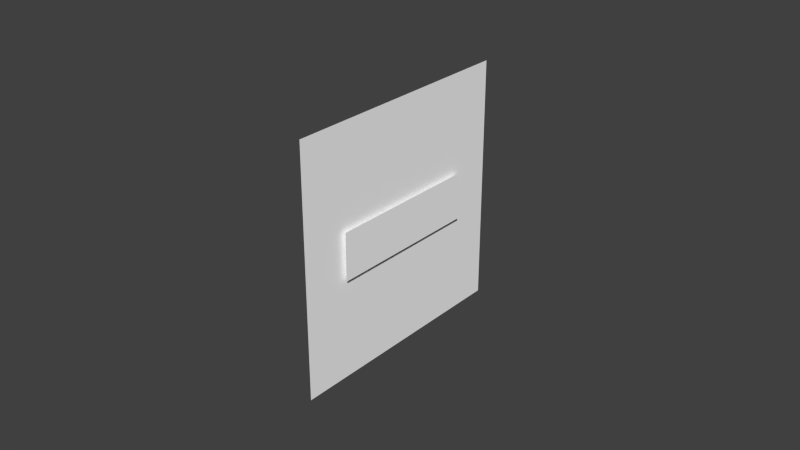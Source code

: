 # Source: tc.blend  (saved by Blender 2.72.0; exported with 4.5.12 LTS)
import bpy
from mathutils import Matrix  # noqa: F401  (used for matrix-valued properties, if any)

bpy.ops.wm.read_factory_settings(use_empty=True)
scene = bpy.context.scene
scene.name = 'Scene'

# ---- collections
col_collection_1 = bpy.data.collections.new('Collection 1'); scene.collection.children.link(col_collection_1)

# ---- materials (node trees are filled in below, after node groups)
mat_defaultwhite_003 = bpy.data.materials.new('DefaultWhite.003')
mat_defaultwhite_003.alpha_threshold = 0.0
mat_defaultwhite_003.use_transparent_shadow = False
mat_defaultwhite_003.diffuse_color = (1.0, 1.0, 1.0, 1.0)
mat_defaultwhite_003.specular_color = (0.32, 0.32, 0.32)
mat_defaultwhite_003.roughness = 0.5
mat_defaultwhite = bpy.data.materials.new('DefaultWhite')
mat_defaultwhite.alpha_threshold = 0.0
mat_defaultwhite.use_transparent_shadow = False
mat_defaultwhite.diffuse_color = (1.0, 1.0, 1.0, 1.0)
mat_defaultwhite.specular_color = (0.32, 0.32, 0.32)
mat_defaultwhite.roughness = 0.5
mat_defaultwhite_001 = bpy.data.materials.new('DefaultWhite.001')
mat_defaultwhite_001.alpha_threshold = 0.0
mat_defaultwhite_001.use_transparent_shadow = False
mat_defaultwhite_001.diffuse_color = (1.0, 1.0, 1.0, 1.0)
mat_defaultwhite_001.specular_color = (0.32, 0.32, 0.32)
mat_defaultwhite_001.roughness = 0.5
mat_defaultwhite_000 = bpy.data.materials.new('DefaultWhite.000')
mat_defaultwhite_000.alpha_threshold = 0.0
mat_defaultwhite_000.use_transparent_shadow = False
mat_defaultwhite_000.diffuse_color = (1.0, 1.0, 1.0, 1.0)
mat_defaultwhite_000.specular_color = (0.32, 0.32, 0.32)
mat_defaultwhite_000.roughness = 0.5

# ---- material node trees

# ---- world
world_world = bpy.data.worlds.new('World'); scene.world = world_world
world_world.color = (0.05088, 0.05088, 0.05088)
world_world.use_sun_shadow = False
world_world.sun_shadow_jitter_overblur = 0.0
world_world.cycles.sampling_method = 'MANUAL'
world_world.cycles.sample_map_resolution = 256

# ---- meshes
me_back = bpy.data.meshes.new('Back')
me_back.from_pydata([(0.0, 0.0232, 0.007594), (0.0, -0.0232, 0.007594), (0.0, -0.0232, -0.007732), (0.0, 0.0232, -0.007732)], [], [(0, 1, 2, 3)])
_uv = me_back.uv_layers.new(name='UVMap')
_uv.uv.foreach_set('vector', [0.8223, 0.9648, 0.1836, 0.9648, 0.1836, 0.668, 0.8223, 0.668])
me_back.materials.append(mat_defaultwhite_003)
me_back.use_remesh_preserve_volume = False
me_back.use_remesh_preserve_attributes = False
me_back.use_mirror_vertex_groups = False
me_back.update()
me_flag = bpy.data.meshes.new('Flag')
me_flag.from_pydata([(0.0, 0.005618, 0.0), (0.0, -0.005618, 0.0), (0.0, -0.005618, 0.007873), (0.0, -0.005618, -0.007873), (0.0, 0.005618, -0.007873), (0.0, 0.005618, 0.007873)], [], [(4, 0, 1, 3), (1, 0, 5, 2)])
_uv = me_flag.uv_layers.new(name='UVMap')
_uv.uv.foreach_set('vector', [-0.007812, 0.4961, -0.007812, -0.007812, 0.998, -0.007812, 0.998, 0.4961, 0.998, 0.998, -0.007812, 0.998, -0.007812, 0.4961, 0.998, 0.4961])
me_flag.materials.append(mat_defaultwhite)
me_flag.use_remesh_preserve_volume = False
me_flag.use_remesh_preserve_attributes = False
me_flag.use_mirror_vertex_groups = False
me_flag.update()
me_face = bpy.data.meshes.new('Face')
me_face.from_pydata([(-0.001458, 0.04, 0.04), (-0.001458, 0.04, -0.04), (-0.001458, -0.04, -0.04), (-0.001458, -0.04, 0.04), (-0.001458, -0.04, 0.0), (-0.001458, 0.04, 0.0)], [], [(0, 3, 4, 5), (4, 2, 1, 5)])
_uv = me_face.uv_layers.new(name='UVMap')
_uv.uv.foreach_set('vector', [0.998, 0.998, -0.007812, 0.998, -0.007812, 0.4961, 0.998, 0.4961, -0.007812, 0.4961, -0.007812, -0.007812, 0.998, -0.007812, 0.998, 0.4961])
me_face.materials.append(mat_defaultwhite_001)
me_face.use_remesh_preserve_volume = False
me_face.use_remesh_preserve_attributes = False
me_face.use_mirror_vertex_groups = False
me_face.update()
me_ball = bpy.data.meshes.new('Ball')
me_ball.from_pydata([(-0.002953, 0.003159, -0.009821), (-0.002953, 0.003159, -0.01614), (-0.002953, -0.003159, -0.01614), (-0.002953, -0.003159, -0.009821), (-0.002953, -0.003159, -0.01298), (-0.002953, 0.003159, -0.01298)], [], [(0, 3, 4, 5), (4, 2, 1, 5)])
_uv = me_ball.uv_layers.new(name='UVMap')
_uv.uv.foreach_set('vector', [0.9864, 0.9864, -0.001989, 0.9864, -0.001989, 0.4812, 0.9864, 0.4812, -0.001989, 0.4812, -0.001989, -0.001989, 0.9864, -0.001989, 0.9864, 0.4812])
me_ball.materials.append(mat_defaultwhite_000)
me_ball.use_remesh_preserve_volume = False
me_ball.use_remesh_preserve_attributes = False
me_ball.use_mirror_vertex_groups = False
me_ball.update()
me_airplane = bpy.data.meshes.new('Airplane')
me_airplane.from_pydata([(0.0, 0.02548, 0.008224), (0.0, 0.02548, -0.007102), (0.0, -0.02548, -0.007102), (0.0, -0.02548, 0.008224), (0.0, -0.02548, 0.000561), (0.0, 0.02548, 0.000561)], [], [(0, 3, 4, 5), (4, 2, 1, 5)])
_uv = me_airplane.uv_layers.new(name='UVMap')
_uv.uv.foreach_set('vector', [0.8223, 0.625, 0.1836, 0.625, 0.1836, 0.3281, 0.8223, 0.3281, 0.1836, 0.3281, 0.1836, 0.02344, 0.8223, 0.02344, 0.8223, 0.3281])
me_airplane.materials.append(mat_defaultwhite_003)
me_airplane.use_remesh_preserve_volume = False
me_airplane.use_remesh_preserve_attributes = False
me_airplane.use_mirror_vertex_groups = False
me_airplane.update()

# ---- objects
ob_back = bpy.data.objects.new('Back', me_back)
ob_flag = bpy.data.objects.new('Flag', me_flag)
ob_face = bpy.data.objects.new('Face', me_face)
ob_ball = bpy.data.objects.new('Ball', me_ball)
ob_airplane = bpy.data.objects.new('Airplane', me_airplane)

# ---- transforms, parenting, visibility, modifiers, constraints
ob_back.location = (-0.003851, 0.0, -0.01155)
ob_back.scale = (1.0, 1.346, 1.0)
ob_back.show_transparent = True
ob_back.lineart.crease_threshold = 0.0
ob_flag.location = (-0.002458, 0.01919, 0.003816)
ob_flag.show_transparent = True
ob_flag.lineart.crease_threshold = 0.0
ob_face.location = (0.0, 0.0, 0.0)
ob_face.show_transparent = True
ob_face.lineart.crease_threshold = 0.0
ob_ball.location = (0.0, 0.0, 0.0)
ob_ball.show_transparent = True
ob_ball.lineart.crease_threshold = 0.0
ob_airplane.location = (0.0, 0.0, 0.0)
ob_airplane.show_transparent = True
ob_airplane.lineart.crease_threshold = 0.0

# ---- collection membership
col_collection_1.objects.link(ob_back)
col_collection_1.objects.link(ob_flag)
col_collection_1.objects.link(ob_face)
col_collection_1.objects.link(ob_ball)
col_collection_1.objects.link(ob_airplane)

# ---- scene / render settings (as saved in the file)
scene.frame_start = 1; scene.frame_end = 250; scene.frame_set(1)
scene.render.engine = 'BLENDER_EEVEE_NEXT'
scene.render.resolution_percentage = 50
scene.render.dither_intensity = 0.0
scene.cycles.use_denoising = False
scene.cycles.samples = 10
scene.cycles.sampling_pattern = 'TABULATED_SOBOL'
scene.cycles.light_sampling_threshold = 0.0
scene.cycles.use_adaptive_sampling = False
scene.cycles.use_light_tree = False
scene.cycles.blur_glossy = 0.0
scene.cycles.pixel_filter_type = 'GAUSSIAN'
scene.cycles.sample_clamp_indirect = 0.0
scene.view_settings.view_transform = 'Standard'
bpy.context.view_layer.update()

# ---- added for rendering (the .blend has no active camera and no usable light): camera, sun
cam_auto = bpy.data.cameras.new('AutoCamera')
cam_auto.lens = 50.0
cam_auto.sensor_width = 36.0
cam_auto.clip_end = 1000.0
ob_auto_camera = bpy.data.objects.new('AutoCamera', cam_auto)
scene.collection.objects.link(ob_auto_camera)
ob_auto_camera.location = (0.183119, -0.222054, 0.148036)
ob_auto_camera.rotation_euler = (1.09748, -7.21219e-08, 0.694738)
scene.camera = ob_auto_camera
light_auto_sun = bpy.data.lights.new('AutoSun', 'SUN')
light_auto_sun.energy = 3.0
light_auto_sun.angle = 0.0523599
ob_auto_sun = bpy.data.objects.new('AutoSun', light_auto_sun)
scene.collection.objects.link(ob_auto_sun)
ob_auto_sun.rotation_euler = (0.872665, 0.174533, 0.523599)
bpy.context.view_layer.update()
